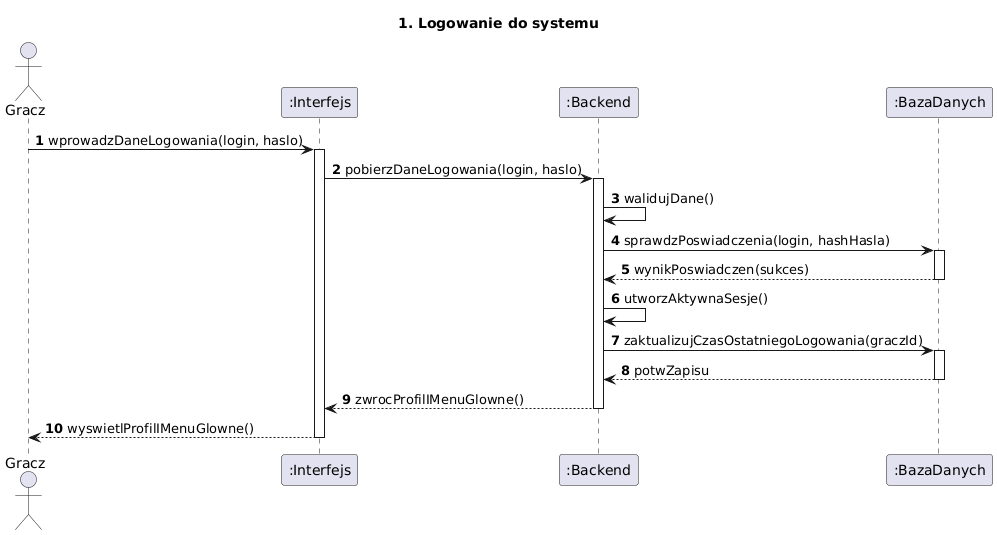

The diagram above was rendered by PlantUML. Its source (embedded in the PNG):
@startuml
title 1. Logowanie do systemu
autonumber
actor Gracz
participant ":Interfejs" as UI
participant ":Backend" as Backend
participant ":BazaDanych" as DB

Gracz -> UI : wprowadzDaneLogowania(login, haslo)
activate UI

UI -> Backend : pobierzDaneLogowania(login, haslo)
activate Backend

Backend -> Backend : walidujDane()

Backend -> DB : sprawdzPoswiadczenia(login, hashHasla)
activate DB
DB --> Backend : wynikPoswiadczen(sukces)
deactivate DB

Backend -> Backend : utworzAktywnaSesje()

Backend -> DB : zaktualizujCzasOstatniegoLogowania(graczId)
activate DB
DB --> Backend : potwZapisu
deactivate DB

Backend --> UI : zwrocProfilIMenuGlowne()
deactivate Backend

UI --> Gracz : wyswietlProfilIMenuGlowne()
deactivate UI
@enduml